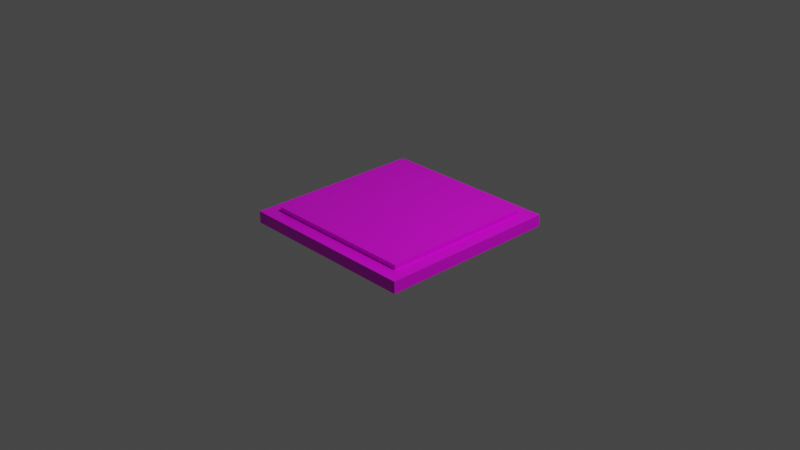 # Source: lvl1-tile3.blend  (saved by Blender 3.2.14; exported with 4.5.12 LTS)
import bpy
from mathutils import Matrix  # noqa: F401  (used for matrix-valued properties, if any)

bpy.ops.wm.read_factory_settings(use_empty=True)
scene = bpy.context.scene
scene.name = 'Scene'

# ---- collections
col_collection = bpy.data.collections.new('Collection'); scene.collection.children.link(col_collection)

# ---- images (referenced by path relative to the original .blend; pixels are not part of the script)
import os
ASSET_DIR = os.environ.get("B2B_ASSET_DIR", "")  # directory of the original .blend (textures are referenced by path, not embedded)
HERE = os.path.dirname(os.path.abspath(__file__))  # packed textures are extracted next to this script under _unpacked/

def load_image(name, relpath, width, height, colorspace="sRGB"):
    """Load a texture the original file referenced (path relative to the .blend, or extracted next to this script)."""
    p = next((c for c in (os.path.join(HERE, relpath), os.path.join(ASSET_DIR, relpath)) if relpath and os.path.exists(c)), "")
    if p:
        img = bpy.data.images.load(p, check_existing=True)
        img.name = name
    else:  # same state as the original file: an image datablock whose file is absent (Cycles renders it pink)
        img = bpy.data.images.new(name, width, height)
        img.source = "FILE"
        img.filepath = "//" + (relpath or name)
    img.colorspace_settings.name = colorspace
    return img
img_lvl1_tile3_png = load_image('lvl1-tile3.png', 'textures/lvl1-tile3.png', 1024, 1024, 'sRGB')

# ---- materials (node trees are filled in below, after node groups)
mat_t3 = bpy.data.materials.new('t3')
mat_t3.alpha_threshold = 0.0
mat_t3.use_transparent_shadow = False
mat_t3.line_color = (0.0, 0.0, 0.0, 1.0)

# ---- material node trees
mat_t3.use_nodes = True; mat_t3.node_tree.nodes.clear()
_N = mat_t3.node_tree.nodes; _L = mat_t3.node_tree.links
n0 = _N.new('ShaderNodeOutputMaterial'); n0.name = 'Material Output'; n0.location = (300, 300)
n1 = _N.new('ShaderNodeBsdfPrincipled'); n1.name = 'Principled BSDF'; n1.location = (10, 300)
n1.distribution = 'GGX'
n1.subsurface_method = 'RANDOM_WALK_SKIN'
n1.inputs[2].default_value = 0.4
n1.inputs[3].default_value = 1.45
n1.inputs[27].default_value = (0.0, 0.0, 0.0, 1.0)
n1.inputs[28].default_value = 1.0
n2 = _N.new('ShaderNodeTexImage'); n2.name = 'Image Texture'; n2.location = (-280, 260)
n2.image = img_lvl1_tile3_png
_L.new(n1.outputs[0], n0.inputs[0])
_L.new(n2.outputs[0], n1.inputs[0])
n0.is_active_output = True

# ---- world
world_world = bpy.data.worlds.new('World'); scene.world = world_world
world_world.use_nodes = True; world_world.node_tree.nodes.clear()
_N = world_world.node_tree.nodes; _L = world_world.node_tree.links
n0 = _N.new('ShaderNodeOutputWorld'); n0.name = 'World Output'; n0.location = (300, 300)
n1 = _N.new('ShaderNodeBackground'); n1.name = 'Background'; n1.location = (10, 300)
n1.inputs[0].default_value = (0.05088, 0.05088, 0.05088, 1.0)
_L.new(n1.outputs[0], n0.inputs[0])
n0.is_active_output = True
world_world.color = (0.05088, 0.05088, 0.05088)
world_world.use_sun_shadow = False
world_world.sun_shadow_jitter_overblur = 0.0

# ---- cameras
cam_camera = bpy.data.cameras.new('Camera')
cam_camera.clip_end = 100.0
cam_camera.ortho_scale = 7.314

# ---- lights
light_light = bpy.data.lights.new('Light', 'POINT')
light_light.transmission_factor = 0.0
light_light.energy = 1000.0
light_light.shadow_soft_size = 0.1
light_light.shadow_maximum_resolution = 0.006
light_light.use_absolute_resolution = True

# ---- meshes
me_cube = bpy.data.meshes.new('Cube')
me_cube.from_pydata([(1.0, 1.0, 1.0), (1.0, 1.0, -1.0), (1.0, -1.0, 1.0), (1.0, -1.0, -1.0), (-1.0, 1.0, 1.0), (-1.0, 1.0, -1.0), (-1.0, -1.0, 1.0), (-1.0, -1.0, -1.0), (-0.8455, 0.8455, -1.0), (-0.8455, -0.8455, -1.0), (0.8455, 0.8455, -1.0), (0.8455, -0.8455, -1.0), (-0.8455, 0.8455, -1.0), (-0.8455, -0.8455, -1.0), (0.8455, 0.8455, -1.0), (0.8455, -0.8455, -1.0), (-0.8455, 0.8455, -1.771), (-0.8455, -0.8455, -1.771), (0.8455, 0.8455, -1.771), (0.8455, -0.8455, -1.771)], [], [(0, 4, 6, 2), (3, 2, 6, 7), (7, 6, 4, 5), (7, 5, 8, 9), (1, 0, 2, 3), (5, 4, 0, 1), (10, 11, 15, 14), (1, 3, 11, 10), (5, 1, 10, 8), (3, 7, 9, 11), (15, 13, 17, 19), (8, 10, 14, 12), (11, 9, 13, 15), (9, 8, 12, 13), (16, 18, 19, 17), (13, 12, 16, 17), (14, 15, 19, 18), (12, 14, 18, 16)])
_uv = me_cube.uv_layers.new(name='UVMap')
_uv.uv.foreach_set('vector', [0.1093, 0.3141, 0.1137, 0.3017, 0.09283, 0.24, 0.1013, 0.3103, 0.1018, 0.3767, 0.1013, 0.3103, 0.09283, 0.24, 0.1293, 0.4044, 0.1293, 0.4044, 0.09283, 0.24, 0.1137, 0.3017, 0.1389, 0.3509, 0.1293, 0.4044, 0.1389, 0.3509, 0.1514, 0.3765, 0.1501, 0.4981, 0.113, 0.3304, 0.1093, 0.3141, 0.1013, 0.3103, 0.1018, 0.3767, 0.1389, 0.3509, 0.1137, 0.3017, 0.1093, 0.3141, 0.113, 0.3304, 0.1148, 0.3387, 0.1025, 0.4107, 0.1038, 0.4388, 0.1161, 0.3446, 0.113, 0.3304, 0.1018, 0.3767, 0.1025, 0.4107, 0.1148, 0.3387, 0.1389, 0.3509, 0.113, 0.3304, 0.1148, 0.3387, 0.1514, 0.3765, 0.1018, 0.3767, 0.1293, 0.4044, 0.1501, 0.4981, 0.1025, 0.4107, 0.1038, 0.4388, 0.1705, 0.5901, 0.2082, 0.76, 0.0658, 0.4889, 0.1514, 0.3765, 0.1148, 0.3387, 0.1161, 0.3446, 0.1612, 0.3987, 0.1025, 0.4107, 0.1501, 0.4981, 0.1705, 0.5901, 0.1038, 0.4388, 0.1501, 0.4981, 0.1514, 0.3765, 0.1612, 0.3987, 0.1705, 0.5901, 0.05736, 1.448, 0.7227, 1.448, 0.7227, 0.2658, 0.05736, 0.2658, 0.1705, 0.5901, 0.1612, 0.3987, 0.2082, 0.3892, 0.2082, 0.76, 0.1161, 0.3446, 0.1038, 0.4388, 0.0658, 0.4889, 0.1091, 0.3131, 0.1612, 0.3987, 0.1161, 0.3446, 0.1091, 0.3131, 0.2082, 0.3892])
me_cube.materials.append(mat_t3)
me_cube.use_mirror_vertex_groups = False
me_cube.update()

# ---- objects
ob_cube = bpy.data.objects.new('Cube', me_cube)
ob_light = bpy.data.objects.new('Light', light_light)
ob_camera = bpy.data.objects.new('Camera', cam_camera)

# ---- transforms, parenting, visibility, modifiers, constraints
ob_cube.location = (0.0, 0.0, 0.0)
ob_cube.scale = (1.0, 1.0, -0.06402)
ob_cube.lock_rotations_4d = False
ob_cube.empty_display_type = 'ARROWS'
ob_cube.lineart.crease_threshold = 0.0
_m = ob_cube.modifiers.new('Solidify', 'SOLIDIFY')
ob_light.location = (4.076, 1.005, 5.904)
ob_light.rotation_euler = (0.6503, 0.05522, 1.866)
ob_light.lock_rotations_4d = False
ob_light.empty_display_type = 'ARROWS'
ob_light.color = (0.0, 0.0, 0.0, 0.0)
ob_light.lineart.crease_threshold = 0.0
ob_camera.location = (7.359, -6.926, 4.958)
ob_camera.rotation_euler = (1.109, 0.0, 0.8149)
ob_camera.lock_rotations_4d = False
ob_camera.empty_display_type = 'ARROWS'
ob_camera.color = (0.0, 0.0, 0.0, 0.0)
ob_camera.display_type = 'WIRE'
ob_camera.lineart.crease_threshold = 0.0

# ---- collection membership
col_collection.objects.link(ob_cube)
col_collection.objects.link(ob_light)
col_collection.objects.link(ob_camera)

# ---- scene / render settings (as saved in the file)
scene.camera = ob_camera
scene.frame_start = 1; scene.frame_end = 250; scene.frame_set(1)
scene.render.engine = 'BLENDER_EEVEE_NEXT'
scene.cycles.sampling_pattern = 'TABULATED_SOBOL'
scene.cycles.use_light_tree = False
scene.view_settings.view_transform = 'Filmic'
bpy.context.view_layer.update()
